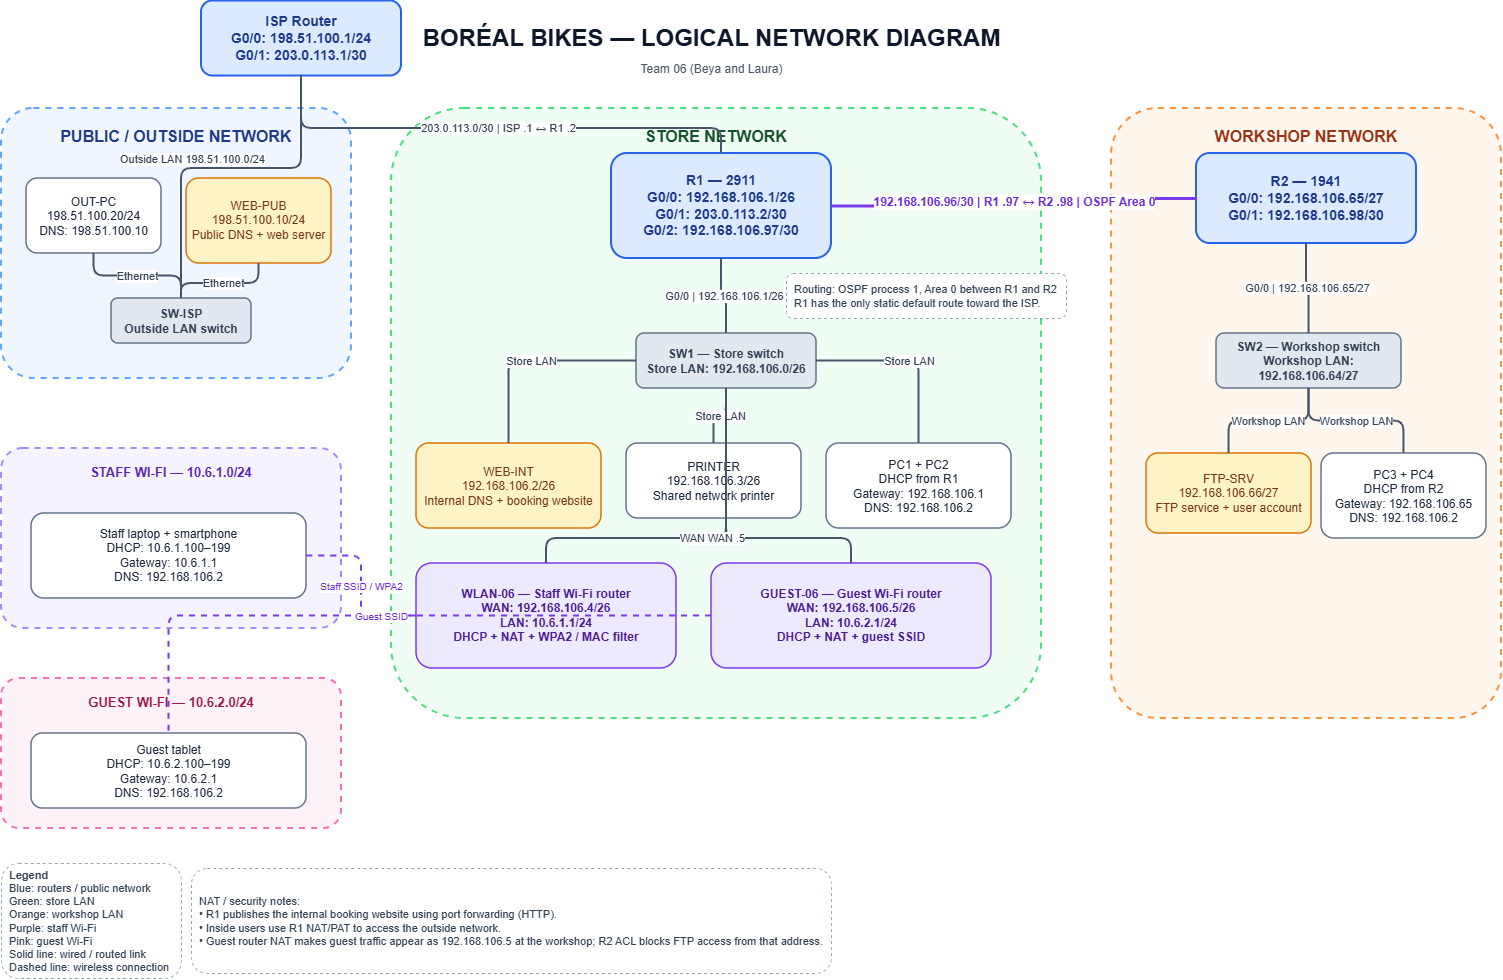

The diagram above was exported from draw.io. Its source (the exported page's mxGraphModel, read from the mxfile embedded in the PNG):
<mxGraphModel dx="1754" dy="1205" grid="1" gridSize="10" guides="1" tooltips="1" connect="1" arrows="1" fold="1" page="1" pageScale="1" pageWidth="850" pageHeight="1100" math="0" shadow="0">
  <root>
    <mxCell id="0" />
    <mxCell id="1" parent="0" />
    <mxCell id="ujHX2c0blxN2vVUUkkw1-1" parent="1" style="text;html=1;align=center;verticalAlign=middle;fontSize=24;fontStyle=1;fontColor=#0f172a;" value="BORÉAL BIKES — LOGICAL NETWORK DIAGRAM" vertex="1">
      <mxGeometry height="40" width="900" x="300" y="20" as="geometry" />
    </mxCell>
    <mxCell id="ujHX2c0blxN2vVUUkkw1-2" parent="1" style="text;html=1;align=center;verticalAlign=middle;fontSize=12;fontColor=#475569;" value="Team 06 (Beya and Laura)" vertex="1">
      <mxGeometry height="25" width="900" x="300" y="58" as="geometry" />
    </mxCell>
    <mxCell id="ujHX2c0blxN2vVUUkkw1-3" parent="1" style="rounded=1;whiteSpace=wrap;html=1;fillColor=#eff6ff;strokeColor=#60a5fa;strokeWidth=2;dashed=1;arcSize=12;verticalAlign=top;spacingTop=12;fontStyle=1;fontSize=16;fontColor=#1e3a8a;" value="PUBLIC / OUTSIDE NETWORK" vertex="1">
      <mxGeometry height="270" width="350" x="40" y="110" as="geometry" />
    </mxCell>
    <mxCell id="ujHX2c0blxN2vVUUkkw1-4" parent="1" style="rounded=1;whiteSpace=wrap;html=1;fillColor=#f0fdf4;strokeColor=#4ade80;strokeWidth=2;dashed=1;arcSize=12;verticalAlign=top;spacingTop=12;fontStyle=1;fontSize=16;fontColor=#14532d;" value="STORE NETWORK" vertex="1">
      <mxGeometry height="610" width="650" x="430" y="110" as="geometry" />
    </mxCell>
    <mxCell id="ujHX2c0blxN2vVUUkkw1-5" parent="1" style="rounded=1;whiteSpace=wrap;html=1;fillColor=#fff7ed;strokeColor=#fb923c;strokeWidth=2;dashed=1;arcSize=12;verticalAlign=top;spacingTop=12;fontStyle=1;fontSize=16;fontColor=#9a3412;" value="WORKSHOP NETWORK" vertex="1">
      <mxGeometry height="610" width="390" x="1150" y="110" as="geometry" />
    </mxCell>
    <mxCell id="ujHX2c0blxN2vVUUkkw1-6" parent="1" style="rounded=1;whiteSpace=wrap;html=1;fillColor=#ffffff;strokeColor=#64748b;strokeWidth=1.5;fontSize=12;fontColor=#1e293b;" value="OUT-PC&lt;br&gt;198.51.100.20/24&lt;br&gt;DNS: 198.51.100.10" vertex="1">
      <mxGeometry height="75" width="135" x="65" y="180" as="geometry" />
    </mxCell>
    <mxCell id="ujHX2c0blxN2vVUUkkw1-7" parent="1" style="rounded=1;whiteSpace=wrap;html=1;fillColor=#fef3c7;strokeColor=#d97706;strokeWidth=1.5;fontSize=12;fontColor=#78350f;" value="WEB-PUB&lt;br&gt;198.51.100.10/24&lt;br&gt;Public DNS + web server" vertex="1">
      <mxGeometry height="85" width="145" x="225" y="180" as="geometry" />
    </mxCell>
    <mxCell id="ujHX2c0blxN2vVUUkkw1-8" parent="1" style="rounded=1;whiteSpace=wrap;html=1;fillColor=#e2e8f0;strokeColor=#64748b;strokeWidth=1.5;fontStyle=1;fontSize=12;fontColor=#334155;" value="SW-ISP&lt;br&gt;Outside LAN switch" vertex="1">
      <mxGeometry height="45" width="140" x="150" y="300" as="geometry" />
    </mxCell>
    <mxCell id="ujHX2c0blxN2vVUUkkw1-9" parent="1" style="rounded=1;whiteSpace=wrap;html=1;fillColor=#dbeafe;strokeColor=#2563eb;strokeWidth=2;fontStyle=1;fontSize=14;fontColor=#1e3a8a;" value="ISP Router&lt;br&gt;G0/0: 198.51.100.1/24&lt;br&gt;G0/1: 203.0.113.1/30" vertex="1">
      <mxGeometry height="75" width="200" x="240" y="2.5" as="geometry" />
    </mxCell>
    <mxCell id="ujHX2c0blxN2vVUUkkw1-10" parent="1" style="rounded=1;whiteSpace=wrap;html=1;fillColor=#dbeafe;strokeColor=#2563eb;strokeWidth=2;fontStyle=1;fontSize=14;fontColor=#1e3a8a;" value="R1 — 2911&lt;br&gt;G0/0: 192.168.106.1/26&lt;br&gt;G0/1: 203.0.113.2/30&lt;br&gt;G0/2: 192.168.106.97/30" vertex="1">
      <mxGeometry height="105" width="220" x="650" y="155" as="geometry" />
    </mxCell>
    <mxCell id="ujHX2c0blxN2vVUUkkw1-11" parent="1" style="rounded=1;whiteSpace=wrap;html=1;fillColor=#e2e8f0;strokeColor=#64748b;strokeWidth=1.5;fontStyle=1;fontSize=12;fontColor=#334155;" value="SW1 — Store switch&lt;br&gt;Store LAN: 192.168.106.0/26" vertex="1">
      <mxGeometry height="55" width="180" x="675" y="335" as="geometry" />
    </mxCell>
    <mxCell id="ujHX2c0blxN2vVUUkkw1-12" parent="1" style="rounded=1;whiteSpace=wrap;html=1;fillColor=#fef3c7;strokeColor=#d97706;strokeWidth=1.5;fontSize=12;fontColor=#78350f;" value="WEB-INT&lt;br&gt;192.168.106.2/26&lt;br&gt;Internal DNS + booking website" vertex="1">
      <mxGeometry height="85" width="185" x="455" y="445" as="geometry" />
    </mxCell>
    <mxCell id="ujHX2c0blxN2vVUUkkw1-13" parent="1" style="rounded=1;whiteSpace=wrap;html=1;fillColor=#ffffff;strokeColor=#64748b;strokeWidth=1.5;fontSize=12;fontColor=#1e293b;" value="PRINTER&lt;br&gt;192.168.106.3/26&lt;br&gt;Shared network printer" vertex="1">
      <mxGeometry height="75" width="175" x="665" y="445" as="geometry" />
    </mxCell>
    <mxCell id="ujHX2c0blxN2vVUUkkw1-14" parent="1" style="rounded=1;whiteSpace=wrap;html=1;fillColor=#ffffff;strokeColor=#64748b;strokeWidth=1.5;fontSize=12;fontColor=#1e293b;" value="PC1 + PC2&lt;br&gt;DHCP from R1&lt;br&gt;Gateway: 192.168.106.1&lt;br&gt;DNS: 192.168.106.2" vertex="1">
      <mxGeometry height="85" width="185" x="865" y="445" as="geometry" />
    </mxCell>
    <mxCell id="ujHX2c0blxN2vVUUkkw1-15" parent="1" style="rounded=1;whiteSpace=wrap;html=1;fillColor=#ede9fe;strokeColor=#7c3aed;strokeWidth=1.5;fontStyle=1;fontSize=12;fontColor=#4c1d95;" value="WLAN-06 — Staff Wi-Fi router&lt;br&gt;WAN: 192.168.106.4/26&lt;br&gt;LAN: 10.6.1.1/24&lt;br&gt;DHCP + NAT + WPA2 / MAC filter" vertex="1">
      <mxGeometry height="105" width="260" x="455" y="565" as="geometry" />
    </mxCell>
    <mxCell id="ujHX2c0blxN2vVUUkkw1-16" parent="1" style="rounded=1;whiteSpace=wrap;html=1;fillColor=#ede9fe;strokeColor=#7c3aed;strokeWidth=1.5;fontStyle=1;fontSize=12;fontColor=#4c1d95;" value="GUEST-06 — Guest Wi-Fi router&lt;br&gt;WAN: 192.168.106.5/26&lt;br&gt;LAN: 10.6.2.1/24&lt;br&gt;DHCP + NAT + guest SSID" vertex="1">
      <mxGeometry height="105" width="280" x="750" y="565" as="geometry" />
    </mxCell>
    <mxCell id="ujHX2c0blxN2vVUUkkw1-17" parent="1" style="rounded=1;whiteSpace=wrap;html=1;fillColor=#f5f3ff;strokeColor=#a78bfa;strokeWidth=2;dashed=1;arcSize=12;verticalAlign=top;spacingTop=10;fontStyle=1;fontSize=13;fontColor=#5b21b6;" value="STAFF WI-FI — 10.6.1.0/24" vertex="1">
      <mxGeometry height="180" width="340" x="40" y="450" as="geometry" />
    </mxCell>
    <mxCell id="ujHX2c0blxN2vVUUkkw1-18" parent="1" style="rounded=1;whiteSpace=wrap;html=1;fillColor=#ffffff;strokeColor=#64748b;strokeWidth=1.5;fontSize=12;fontColor=#1e293b;" value="Staff laptop + smartphone&lt;br&gt;DHCP: 10.6.1.100–199&lt;br&gt;Gateway: 10.6.1.1&lt;br&gt;DNS: 192.168.106.2" vertex="1">
      <mxGeometry height="85" width="275" x="70" y="515" as="geometry" />
    </mxCell>
    <mxCell id="ujHX2c0blxN2vVUUkkw1-19" parent="1" style="rounded=1;whiteSpace=wrap;html=1;fillColor=#fdf2f8;strokeColor=#f472b6;strokeWidth=2;dashed=1;arcSize=12;verticalAlign=top;spacingTop=10;fontStyle=1;fontSize=13;fontColor=#9d174d;" value="GUEST WI-FI — 10.6.2.0/24" vertex="1">
      <mxGeometry height="150" width="340" x="40" y="680" as="geometry" />
    </mxCell>
    <mxCell id="ujHX2c0blxN2vVUUkkw1-20" parent="1" style="rounded=1;whiteSpace=wrap;html=1;fillColor=#ffffff;strokeColor=#64748b;strokeWidth=1.5;fontSize=12;fontColor=#1e293b;" value="Guest tablet&lt;br&gt;DHCP: 10.6.2.100–199&lt;br&gt;Gateway: 10.6.2.1&lt;br&gt;DNS: 192.168.106.2" vertex="1">
      <mxGeometry height="75" width="275" x="70" y="735" as="geometry" />
    </mxCell>
    <mxCell id="ujHX2c0blxN2vVUUkkw1-21" parent="1" style="rounded=1;whiteSpace=wrap;html=1;fillColor=#dbeafe;strokeColor=#2563eb;strokeWidth=2;fontStyle=1;fontSize=14;fontColor=#1e3a8a;" value="R2 — 1941&lt;br&gt;G0/0: 192.168.106.65/27&lt;br&gt;G0/1: 192.168.106.98/30" vertex="1">
      <mxGeometry height="90" width="220" x="1235" y="155" as="geometry" />
    </mxCell>
    <mxCell id="ujHX2c0blxN2vVUUkkw1-22" parent="1" style="rounded=1;whiteSpace=wrap;html=1;fillColor=#e2e8f0;strokeColor=#64748b;strokeWidth=1.5;fontStyle=1;fontSize=12;fontColor=#334155;" value="SW2 — Workshop switch&lt;br&gt;Workshop LAN: 192.168.106.64/27" vertex="1">
      <mxGeometry height="55" width="185" x="1255" y="335" as="geometry" />
    </mxCell>
    <mxCell id="ujHX2c0blxN2vVUUkkw1-23" parent="1" style="rounded=1;whiteSpace=wrap;html=1;fillColor=#fef3c7;strokeColor=#d97706;strokeWidth=1.5;fontSize=12;fontColor=#78350f;" value="FTP-SRV&lt;br&gt;192.168.106.66/27&lt;br&gt;FTP service + user account" vertex="1">
      <mxGeometry height="80" width="165" x="1185" y="455" as="geometry" />
    </mxCell>
    <mxCell id="ujHX2c0blxN2vVUUkkw1-24" parent="1" style="rounded=1;whiteSpace=wrap;html=1;fillColor=#ffffff;strokeColor=#64748b;strokeWidth=1.5;fontSize=12;fontColor=#1e293b;" value="PC3 + PC4&lt;br&gt;DHCP from R2&lt;br&gt;Gateway: 192.168.106.65&lt;br&gt;DNS: 192.168.106.2" vertex="1">
      <mxGeometry height="85" width="165" x="1360" y="455" as="geometry" />
    </mxCell>
    <mxCell id="ujHX2c0blxN2vVUUkkw1-25" parent="1" style="rounded=1;whiteSpace=wrap;html=1;fillColor=#fff;strokeColor=#94a3b8;dashed=1;fontSize=11;fontColor=#334155;align=left;spacing=8;" value="Routing: OSPF process 1, Area 0 between R1 and R2&lt;br&gt;R1 has the only static default route toward the ISP." vertex="1">
      <mxGeometry height="45" width="280" x="825" y="275" as="geometry" />
    </mxCell>
    <mxCell id="ujHX2c0blxN2vVUUkkw1-26" parent="1" style="rounded=1;whiteSpace=wrap;html=1;fillColor=#fff;strokeColor=#94a3b8;dashed=1;fontSize=11;fontColor=#334155;align=left;spacing=8;" value="NAT / security notes:&lt;br&gt;• R1 publishes the internal booking website using port forwarding (HTTP).&lt;br&gt;• Inside users use R1 NAT/PAT to access the outside network.&lt;br&gt;• Guest router NAT makes guest traffic appear as 192.168.106.5 at the workshop; R2 ACL blocks FTP access from that address." vertex="1">
      <mxGeometry height="105" width="640" x="230" y="870" as="geometry" />
    </mxCell>
    <mxCell id="ujHX2c0blxN2vVUUkkw1-27" edge="1" parent="1" source="ujHX2c0blxN2vVUUkkw1-6" style="edgeStyle=orthogonalEdgeStyle;rounded=1;orthogonalLoop=1;jettySize=auto;html=1;endArrow=none;strokeWidth=2;strokeColor=#475569;fontSize=11;fontColor=#334155;labelBackgroundColor=#ffffff;" target="ujHX2c0blxN2vVUUkkw1-8" value="Ethernet">
      <mxGeometry relative="1" as="geometry" />
    </mxCell>
    <mxCell id="ujHX2c0blxN2vVUUkkw1-28" edge="1" parent="1" source="ujHX2c0blxN2vVUUkkw1-7" style="edgeStyle=orthogonalEdgeStyle;rounded=1;orthogonalLoop=1;jettySize=auto;html=1;endArrow=none;strokeWidth=2;strokeColor=#475569;fontSize=11;fontColor=#334155;labelBackgroundColor=#ffffff;" target="ujHX2c0blxN2vVUUkkw1-8" value="Ethernet">
      <mxGeometry relative="1" as="geometry" />
    </mxCell>
    <mxCell id="ujHX2c0blxN2vVUUkkw1-29" edge="1" parent="1" source="ujHX2c0blxN2vVUUkkw1-8" style="edgeStyle=orthogonalEdgeStyle;rounded=1;orthogonalLoop=1;jettySize=auto;html=1;endArrow=none;strokeWidth=2;strokeColor=#475569;fontSize=11;fontColor=#334155;labelBackgroundColor=#ffffff;" target="ujHX2c0blxN2vVUUkkw1-9" value="Outside LAN 198.51.100.0/24">
      <mxGeometry relative="1" x="-0.1755" y="9" as="geometry">
        <mxPoint as="offset" />
        <Array as="points">
          <mxPoint x="220" y="170" />
          <mxPoint x="340" y="170" />
        </Array>
      </mxGeometry>
    </mxCell>
    <mxCell id="ujHX2c0blxN2vVUUkkw1-30" edge="1" parent="1" source="ujHX2c0blxN2vVUUkkw1-9" style="edgeStyle=orthogonalEdgeStyle;rounded=1;orthogonalLoop=1;jettySize=auto;html=1;endArrow=none;strokeWidth=2;strokeColor=#475569;fontSize=11;fontColor=#334155;labelBackgroundColor=#ffffff;" target="ujHX2c0blxN2vVUUkkw1-10" value="203.0.113.0/30  |  ISP .1 ↔ R1 .2">
      <mxGeometry relative="1" as="geometry">
        <Array as="points">
          <mxPoint x="340" y="130" />
          <mxPoint x="760" y="130" />
        </Array>
      </mxGeometry>
    </mxCell>
    <mxCell id="ujHX2c0blxN2vVUUkkw1-31" edge="1" parent="1" source="ujHX2c0blxN2vVUUkkw1-10" style="edgeStyle=orthogonalEdgeStyle;rounded=1;orthogonalLoop=1;jettySize=auto;html=1;endArrow=none;strokeWidth=3;strokeColor=#7c3aed;fontSize=12;fontStyle=1;fontColor=#6d28d9;labelBackgroundColor=#ffffff;" target="ujHX2c0blxN2vVUUkkw1-21" value="192.168.106.96/30  |  R1 .97 ↔ R2 .98  |  OSPF Area 0">
      <mxGeometry relative="1" as="geometry" />
    </mxCell>
    <mxCell id="ujHX2c0blxN2vVUUkkw1-32" edge="1" parent="1" source="ujHX2c0blxN2vVUUkkw1-10" style="edgeStyle=orthogonalEdgeStyle;rounded=1;orthogonalLoop=1;jettySize=auto;html=1;endArrow=none;strokeWidth=2;strokeColor=#475569;fontSize=11;fontColor=#334155;labelBackgroundColor=#ffffff;" target="ujHX2c0blxN2vVUUkkw1-11" value="G0/0  |  192.168.106.1/26">
      <mxGeometry relative="1" as="geometry" />
    </mxCell>
    <mxCell id="ujHX2c0blxN2vVUUkkw1-33" edge="1" parent="1" source="ujHX2c0blxN2vVUUkkw1-21" style="edgeStyle=orthogonalEdgeStyle;rounded=1;orthogonalLoop=1;jettySize=auto;html=1;endArrow=none;strokeWidth=2;strokeColor=#475569;fontSize=11;fontColor=#334155;labelBackgroundColor=#ffffff;" target="ujHX2c0blxN2vVUUkkw1-22" value="G0/0  |  192.168.106.65/27">
      <mxGeometry relative="1" as="geometry" />
    </mxCell>
    <mxCell id="ujHX2c0blxN2vVUUkkw1-34" edge="1" parent="1" source="ujHX2c0blxN2vVUUkkw1-11" style="edgeStyle=orthogonalEdgeStyle;rounded=1;orthogonalLoop=1;jettySize=auto;html=1;endArrow=none;strokeWidth=2;strokeColor=#475569;fontSize=11;fontColor=#334155;labelBackgroundColor=#ffffff;" target="ujHX2c0blxN2vVUUkkw1-12" value="Store LAN">
      <mxGeometry relative="1" as="geometry" />
    </mxCell>
    <mxCell id="ujHX2c0blxN2vVUUkkw1-35" edge="1" parent="1" source="ujHX2c0blxN2vVUUkkw1-11" style="edgeStyle=orthogonalEdgeStyle;rounded=1;orthogonalLoop=1;jettySize=auto;html=1;endArrow=none;strokeWidth=2;strokeColor=#475569;fontSize=11;fontColor=#334155;labelBackgroundColor=#ffffff;" target="ujHX2c0blxN2vVUUkkw1-13" value="Store LAN">
      <mxGeometry relative="1" as="geometry" />
    </mxCell>
    <mxCell id="ujHX2c0blxN2vVUUkkw1-36" edge="1" parent="1" source="ujHX2c0blxN2vVUUkkw1-11" style="edgeStyle=orthogonalEdgeStyle;rounded=1;orthogonalLoop=1;jettySize=auto;html=1;endArrow=none;strokeWidth=2;strokeColor=#475569;fontSize=11;fontColor=#334155;labelBackgroundColor=#ffffff;" target="ujHX2c0blxN2vVUUkkw1-14" value="Store LAN">
      <mxGeometry relative="1" as="geometry" />
    </mxCell>
    <mxCell id="ujHX2c0blxN2vVUUkkw1-37" edge="1" parent="1" source="ujHX2c0blxN2vVUUkkw1-11" style="edgeStyle=orthogonalEdgeStyle;rounded=1;orthogonalLoop=1;jettySize=auto;html=1;endArrow=none;strokeWidth=2;strokeColor=#475569;fontSize=11;fontColor=#334155;labelBackgroundColor=#ffffff;" target="ujHX2c0blxN2vVUUkkw1-15" value="WAN .4">
      <mxGeometry relative="1" as="geometry">
        <Array as="points">
          <mxPoint x="765" y="540" />
          <mxPoint x="585" y="540" />
        </Array>
      </mxGeometry>
    </mxCell>
    <mxCell id="ujHX2c0blxN2vVUUkkw1-38" edge="1" parent="1" source="ujHX2c0blxN2vVUUkkw1-11" style="edgeStyle=orthogonalEdgeStyle;rounded=1;orthogonalLoop=1;jettySize=auto;html=1;endArrow=none;strokeWidth=2;strokeColor=#475569;fontSize=11;fontColor=#334155;labelBackgroundColor=#ffffff;" target="ujHX2c0blxN2vVUUkkw1-16" value="WAN .5">
      <mxGeometry relative="1" as="geometry">
        <Array as="points">
          <mxPoint x="765" y="540" />
          <mxPoint x="890" y="540" />
        </Array>
      </mxGeometry>
    </mxCell>
    <mxCell id="ujHX2c0blxN2vVUUkkw1-39" edge="1" parent="1" source="ujHX2c0blxN2vVUUkkw1-15" style="edgeStyle=orthogonalEdgeStyle;rounded=1;orthogonalLoop=1;jettySize=auto;html=1;endArrow=none;strokeWidth=2;dashed=1;strokeColor=#7c3aed;fontSize=10;fontColor=#6d28d9;labelBackgroundColor=#ffffff;" target="ujHX2c0blxN2vVUUkkw1-18" value="Staff SSID / WPA2">
      <mxGeometry relative="1" as="geometry" />
    </mxCell>
    <mxCell id="ujHX2c0blxN2vVUUkkw1-40" edge="1" parent="1" source="ujHX2c0blxN2vVUUkkw1-16" style="edgeStyle=orthogonalEdgeStyle;rounded=1;orthogonalLoop=1;jettySize=auto;html=1;endArrow=none;strokeWidth=2;dashed=1;strokeColor=#7c3aed;fontSize=10;fontColor=#6d28d9;labelBackgroundColor=#ffffff;" target="ujHX2c0blxN2vVUUkkw1-20" value="Guest SSID">
      <mxGeometry relative="1" as="geometry" />
    </mxCell>
    <mxCell id="ujHX2c0blxN2vVUUkkw1-41" edge="1" parent="1" source="ujHX2c0blxN2vVUUkkw1-22" style="edgeStyle=orthogonalEdgeStyle;rounded=1;orthogonalLoop=1;jettySize=auto;html=1;endArrow=none;strokeWidth=2;strokeColor=#475569;fontSize=11;fontColor=#334155;labelBackgroundColor=#ffffff;" target="ujHX2c0blxN2vVUUkkw1-23" value="Workshop LAN">
      <mxGeometry relative="1" as="geometry" />
    </mxCell>
    <mxCell id="ujHX2c0blxN2vVUUkkw1-42" edge="1" parent="1" source="ujHX2c0blxN2vVUUkkw1-22" style="edgeStyle=orthogonalEdgeStyle;rounded=1;orthogonalLoop=1;jettySize=auto;html=1;endArrow=none;strokeWidth=2;strokeColor=#475569;fontSize=11;fontColor=#334155;labelBackgroundColor=#ffffff;" target="ujHX2c0blxN2vVUUkkw1-24" value="Workshop LAN">
      <mxGeometry relative="1" as="geometry" />
    </mxCell>
    <mxCell id="ujHX2c0blxN2vVUUkkw1-43" parent="1" style="rounded=1;whiteSpace=wrap;html=1;fillColor=#fff;strokeColor=#94a3b8;dashed=1;fontSize=11;fontColor=#334155;align=left;spacing=8;" value="&lt;b&gt;Legend&lt;/b&gt;&lt;br&gt;Blue: routers / public network&lt;br&gt;Green: store LAN&lt;br&gt;Orange: workshop LAN&lt;br&gt;Purple: staff Wi-Fi&lt;br&gt;Pink: guest Wi-Fi&lt;br&gt;Solid line: wired / routed link&lt;br&gt;Dashed line: wireless connection" vertex="1">
      <mxGeometry height="115" width="180" x="40" y="865" as="geometry" />
    </mxCell>
  </root>
</mxGraphModel>